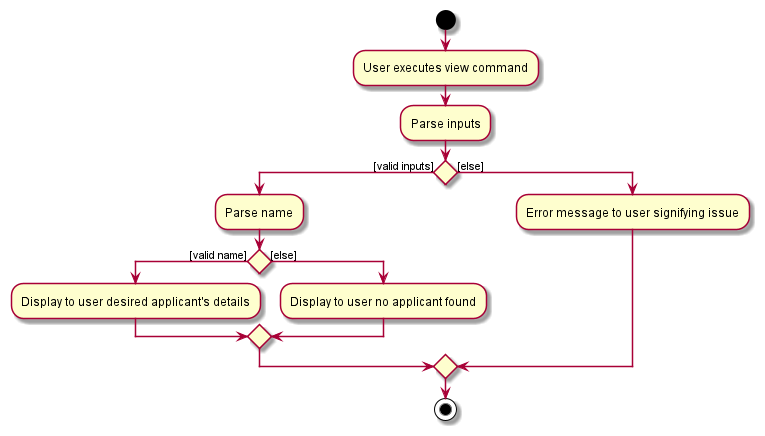

The diagram above was rendered by PlantUML. Its source (embedded in the PNG):
@startuml
'https://plantuml.com/activity-diagram-beta

start
:User executes view command;
:Parse inputs;
if () then ([valid inputs])
:Parse name;
    if () then ([valid name])
    :Display to user desired applicant's details;
    else ([else])
    :Display to user no applicant found;
    endif
else ([else])
:Error message to user signifying issue;
endif

stop

@enduml